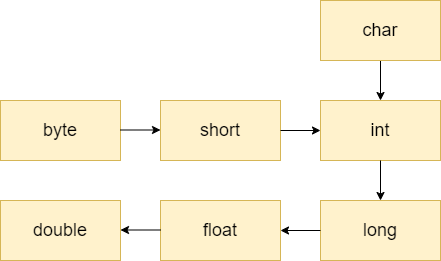

The diagram above was exported from draw.io. Its source (the exported page's mxGraphModel, read from the mxfile embedded in the PNG):
<mxGraphModel dx="672" dy="383" grid="1" gridSize="10" guides="1" tooltips="1" connect="1" arrows="1" fold="1" page="1" pageScale="1" pageWidth="1169" pageHeight="827" math="0" shadow="0">
  <root>
    <mxCell id="0" />
    <mxCell id="1" parent="0" />
    <mxCell id="4" style="edgeStyle=none;html=1;exitX=0.5;exitY=1;exitDx=0;exitDy=0;entryX=0.5;entryY=0;entryDx=0;entryDy=0;fontSize=18;" parent="1" source="2" target="3" edge="1">
      <mxGeometry relative="1" as="geometry" />
    </mxCell>
    <mxCell id="2" value="&lt;font style=&quot;font-size: 18px;&quot;&gt;char&lt;/font&gt;" style="whiteSpace=wrap;html=1;fillColor=#fff2cc;strokeColor=#d6b656;" parent="1" vertex="1">
      <mxGeometry x="680" y="200" width="120" height="60" as="geometry" />
    </mxCell>
    <mxCell id="3" value="&lt;font style=&quot;font-size: 18px;&quot;&gt;int&lt;/font&gt;" style="whiteSpace=wrap;html=1;fillColor=#fff2cc;strokeColor=#d6b656;" parent="1" vertex="1">
      <mxGeometry x="680" y="300" width="120" height="60" as="geometry" />
    </mxCell>
    <mxCell id="5" value="&lt;font style=&quot;font-size: 18px;&quot;&gt;short&lt;/font&gt;" style="whiteSpace=wrap;html=1;fillColor=#fff2cc;strokeColor=#d6b656;" parent="1" vertex="1">
      <mxGeometry x="520" y="300" width="120" height="60" as="geometry" />
    </mxCell>
    <mxCell id="6" value="&lt;font style=&quot;font-size: 18px;&quot;&gt;byte&lt;/font&gt;" style="whiteSpace=wrap;html=1;fillColor=#fff2cc;strokeColor=#d6b656;" parent="1" vertex="1">
      <mxGeometry x="360" y="300" width="120" height="60" as="geometry" />
    </mxCell>
    <mxCell id="7" value="&lt;font style=&quot;font-size: 18px;&quot;&gt;long&lt;/font&gt;" style="whiteSpace=wrap;html=1;fillColor=#fff2cc;strokeColor=#d6b656;" parent="1" vertex="1">
      <mxGeometry x="680" y="400" width="120" height="60" as="geometry" />
    </mxCell>
    <mxCell id="8" value="&lt;font style=&quot;font-size: 18px;&quot;&gt;float&lt;/font&gt;" style="whiteSpace=wrap;html=1;fillColor=#fff2cc;strokeColor=#d6b656;" parent="1" vertex="1">
      <mxGeometry x="520" y="400" width="120" height="60" as="geometry" />
    </mxCell>
    <mxCell id="9" value="&lt;font style=&quot;font-size: 18px;&quot;&gt;double&lt;/font&gt;" style="whiteSpace=wrap;html=1;fillColor=#fff2cc;strokeColor=#d6b656;" parent="1" vertex="1">
      <mxGeometry x="360" y="400" width="120" height="60" as="geometry" />
    </mxCell>
    <mxCell id="10" style="edgeStyle=none;html=1;exitX=0.5;exitY=1;exitDx=0;exitDy=0;fontSize=18;" parent="1" source="3" target="7" edge="1">
      <mxGeometry relative="1" as="geometry">
        <mxPoint x="750" y="270" as="sourcePoint" />
        <mxPoint x="750" y="310" as="targetPoint" />
      </mxGeometry>
    </mxCell>
    <mxCell id="11" style="edgeStyle=none;html=1;exitX=1;exitY=0.5;exitDx=0;exitDy=0;fontSize=18;entryX=0;entryY=0.5;entryDx=0;entryDy=0;startArrow=classic;startFill=1;endArrow=none;endFill=0;" parent="1" source="8" target="7" edge="1">
      <mxGeometry relative="1" as="geometry">
        <mxPoint x="750" y="370" as="sourcePoint" />
        <mxPoint x="750" y="410" as="targetPoint" />
      </mxGeometry>
    </mxCell>
    <mxCell id="12" style="edgeStyle=none;html=1;exitX=1;exitY=0.5;exitDx=0;exitDy=0;fontSize=18;entryX=0;entryY=0.5;entryDx=0;entryDy=0;startArrow=classic;startFill=1;endArrow=none;endFill=0;" parent="1" edge="1">
      <mxGeometry relative="1" as="geometry">
        <mxPoint x="480" y="429.5" as="sourcePoint" />
        <mxPoint x="520" y="429.5" as="targetPoint" />
      </mxGeometry>
    </mxCell>
    <mxCell id="13" style="edgeStyle=none;html=1;exitX=0;exitY=0.5;exitDx=0;exitDy=0;fontSize=18;entryX=1;entryY=0.5;entryDx=0;entryDy=0;startArrow=classic;startFill=1;endArrow=none;endFill=0;" parent="1" source="3" target="5" edge="1">
      <mxGeometry relative="1" as="geometry">
        <mxPoint x="490" y="439.5" as="sourcePoint" />
        <mxPoint x="530" y="439.5" as="targetPoint" />
      </mxGeometry>
    </mxCell>
    <mxCell id="14" style="edgeStyle=none;html=1;exitX=0;exitY=0.5;exitDx=0;exitDy=0;fontSize=18;entryX=1;entryY=0.5;entryDx=0;entryDy=0;startArrow=classic;startFill=1;endArrow=none;endFill=0;" parent="1" edge="1">
      <mxGeometry relative="1" as="geometry">
        <mxPoint x="520" y="329.5" as="sourcePoint" />
        <mxPoint x="480" y="329.5" as="targetPoint" />
      </mxGeometry>
    </mxCell>
  </root>
</mxGraphModel>